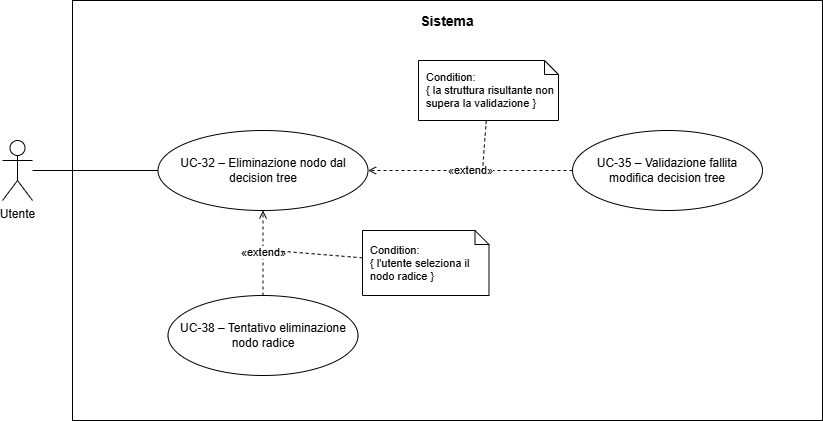

The diagram above was exported from draw.io. Its source (the exported page's mxGraphModel, read from the mxfile embedded in the PNG):
<mxGraphModel dx="1414" dy="751" grid="1" gridSize="10" guides="1" tooltips="1" connect="1" arrows="1" fold="1" page="1" pageScale="1" pageWidth="1172" pageHeight="530" math="0" shadow="0">
  <root>
    <mxCell id="0" />
    <mxCell id="1" parent="0" />
    <mxCell id="sistema" parent="1" style="rounded=0;whiteSpace=wrap;html=1;fillColor=none;strokeColor=#000000;strokeWidth=1;align=center;verticalAlign=top;fontSize=14;spacingTop=6;fontStyle=0;" value="&lt;b&gt;Sistema&lt;/b&gt;" vertex="1">
      <mxGeometry height="420" width="750" x="100" y="50" as="geometry" />
    </mxCell>
    <mxCell id="actor" parent="1" style="shape=umlActor;verticalLabelPosition=bottom;verticalAlign=top;html=1;outlineConnect=0;" value="Utente" vertex="1">
      <mxGeometry height="60" width="30" x="30" y="190" as="geometry" />
    </mxCell>
    <mxCell id="main" parent="1" style="ellipse;whiteSpace=wrap;html=1;fillColor=#ffffff;strokeColor=#000000;strokeWidth=1;fontSize=12;" value="UC-32 – Eliminazione nodo dal decision tree" vertex="1">
      <mxGeometry height="80" width="210" x="185.5" y="180" as="geometry" />
    </mxCell>
    <mxCell id="uc38" parent="1" style="ellipse;whiteSpace=wrap;html=1;fillColor=#ffffff;strokeColor=#000000;strokeWidth=1;fontSize=12;" value="UC-38 – Tentativo eliminazione nodo radice" vertex="1">
      <mxGeometry height="80" width="190" x="195.5" y="345" as="geometry" />
    </mxCell>
    <mxCell id="uc35" parent="1" style="ellipse;whiteSpace=wrap;html=1;fillColor=#ffffff;strokeColor=#000000;strokeWidth=1;fontSize=12;" value="UC-35 – Validazione fallita modifica decision tree" vertex="1">
      <mxGeometry height="80" width="190" x="600" y="180" as="geometry" />
    </mxCell>
    <mxCell id="n_uc38" parent="1" style="shape=note;whiteSpace=wrap;html=1;backgroundOutline=1;size=14;fillColor=#ffffff;strokeColor=#000000;fontSize=11;align=left;spacingLeft=6;" value="Condition:&lt;div&gt;{ l'utente seleziona il nodo radice }&lt;/div&gt;" vertex="1">
      <mxGeometry height="65" width="126.5" x="390" y="280" as="geometry" />
    </mxCell>
    <mxCell id="n_uc35" parent="1" style="shape=note;whiteSpace=wrap;html=1;backgroundOutline=1;size=14;fillColor=#ffffff;strokeColor=#000000;fontSize=11;align=left;spacingLeft=6;" value="Condition:&lt;div&gt;{ la struttura risultante non supera la validazione }&lt;/div&gt;" vertex="1">
      <mxGeometry height="60" width="140" x="446" y="110" as="geometry" />
    </mxCell>
    <mxCell id="e0" edge="1" parent="1" source="actor" style="endArrow=none;html=1;strokeColor=#000000;strokeWidth=1;" target="main" value="">
      <mxGeometry relative="1" as="geometry" />
    </mxCell>
    <mxCell id="e1" edge="1" parent="1" source="uc38" style="dashed=1;endArrow=open;endFill=0;html=1;strokeColor=#000000;strokeWidth=1;fontSize=11;" target="main" value="«extend»">
      <mxGeometry relative="1" as="geometry" />
    </mxCell>
    <mxCell id="e2" edge="1" parent="1" source="uc35" style="dashed=1;endArrow=open;endFill=0;html=1;strokeColor=#000000;strokeWidth=1;fontSize=11;" target="main" value="«extend»">
      <mxGeometry relative="1" as="geometry" />
    </mxCell>
    <mxCell id="e3" edge="1" parent="1" source="n_uc38" style="dashed=1;endArrow=none;html=1;strokeColor=#000000;strokeWidth=1;" value="">
      <mxGeometry relative="1" as="geometry">
        <mxPoint x="300" y="300" as="targetPoint" />
      </mxGeometry>
    </mxCell>
    <mxCell id="e4" edge="1" parent="1" source="n_uc35" style="dashed=1;endArrow=none;html=1;strokeColor=#000000;strokeWidth=1;" value="">
      <mxGeometry relative="1" as="geometry">
        <mxPoint x="510" y="220" as="targetPoint" />
      </mxGeometry>
    </mxCell>
  </root>
</mxGraphModel>